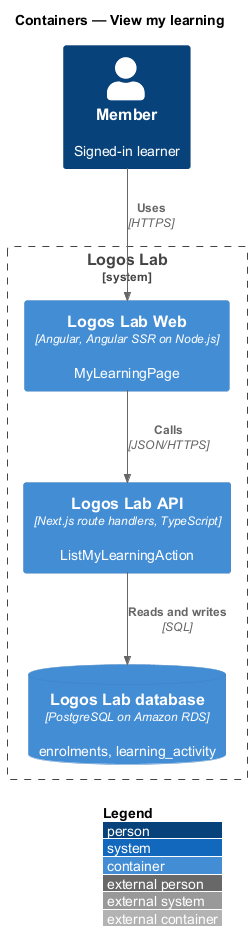

The diagram above was rendered by PlantUML. Its source (embedded in the PNG):
@startuml
!include <C4/C4_Container>
LAYOUT_WITH_LEGEND()
title Containers — View my learning

Person(member, "Member", "Signed-in learner")
System_Boundary(ll, "Logos Lab") {
  Container(web, "Logos Lab Web", "Angular, Angular SSR on Node.js", "MyLearningPage")
  Container(api, "Logos Lab API", "Next.js route handlers, TypeScript", "ListMyLearningAction")
  ContainerDb(db, "Logos Lab database", "PostgreSQL on Amazon RDS", "enrolments, learning_activity")
}

Rel(member, web, "Uses", "HTTPS")
Rel(web, api, "Calls", "JSON/HTTPS")
Rel(api, db, "Reads and writes", "SQL")
@enduml